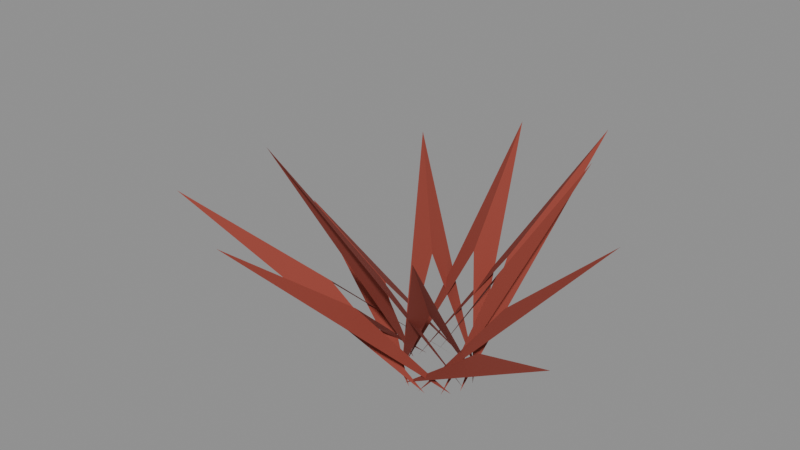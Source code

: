 # Source: croton.blend  (saved by Blender 5.2.44; exported with 4.5.12 LTS)
import bpy
from mathutils import Matrix  # noqa: F401  (used for matrix-valued properties, if any)

bpy.ops.wm.read_factory_settings(use_empty=True)
scene = bpy.context.scene
scene.name = 'Scene'

# ---- materials (node trees are filled in below, after node groups)
mat_spiky_croton = bpy.data.materials.new('Spiky_croton')
mat_snowleaf = bpy.data.materials.new('SnowLeaf')

# ---- material node trees
mat_spiky_croton.use_nodes = True; mat_spiky_croton.node_tree.nodes.clear()
_N = mat_spiky_croton.node_tree.nodes; _L = mat_spiky_croton.node_tree.links
n0 = _N.new('ShaderNodeBsdfPrincipled'); n0.name = 'Principled BSDF'; n0.location = (-200, 100)
n0.inputs[0].default_value = (0.2664, 0.04374, 0.02843, 1.0)
n0.inputs[2].default_value = 0.92
n0.inputs[10].default_value = 0.005
n1 = _N.new('ShaderNodeOutputMaterial'); n1.name = 'Material Output'; n1.location = (200, 100)
_L.new(n0.outputs[0], n1.inputs[0])
n1.is_active_output = True
mat_snowleaf.use_nodes = True; mat_snowleaf.node_tree.nodes.clear()
_N = mat_snowleaf.node_tree.nodes; _L = mat_snowleaf.node_tree.links
n0 = _N.new('ShaderNodeBsdfPrincipled'); n0.name = 'Principled BSDF'; n0.location = (-200, 100)
n0.inputs[0].default_value = (0.855, 0.8879, 0.956, 1.0)
n0.inputs[2].default_value = 0.8
n0.inputs[10].default_value = 0.005
n1 = _N.new('ShaderNodeOutputMaterial'); n1.name = 'Material Output'; n1.location = (200, 100)
_L.new(n0.outputs[0], n1.inputs[0])
n1.is_active_output = True

# ---- meshes
me_croton = bpy.data.meshes.new('croton')
me_croton.from_pydata([(-0.009124, 0.08954, 0.05), (0.1696, 0.01728, 0.2889), (0.424, 0.0432, 0.5222), (0.009124, -0.08954, 0.05), (0.424, 0.0432, 0.5222), (0.1696, 0.01728, 0.2889), (-0.0593, 0.06771, 0.05), (0.09861, 0.08636, 0.3197), (0.2465, 0.2159, 0.5992), (0.0593, -0.06771, 0.05), (0.2465, 0.2159, 0.5992), (0.09861, 0.08636, 0.3197), (-0.08548, 0.02816, 0.05), (0.05991, 0.1819, 0.311), (0.1498, 0.4547, 0.5774), (0.08548, -0.02816, 0.05), (0.1498, 0.4547, 0.5774), (0.05991, 0.1819, 0.311), (-0.08818, -0.01802, 0.05), (-0.03674, 0.1798, 0.2953), (-0.09184, 0.4494, 0.5381), (0.08818, 0.01802, 0.05), (-0.09184, 0.4494, 0.5381), (-0.03674, 0.1798, 0.2953), (-0.0651, -0.06215, 0.05), (-0.1343, 0.1407, 0.2708), (-0.3358, 0.3517, 0.4771), (0.0651, 0.06215, 0.05), (-0.3358, 0.3517, 0.4771), (-0.1343, 0.1407, 0.2708), (-0.02021, -0.0877, 0.05), (-0.2065, 0.04757, 0.2038), (-0.5162, 0.1189, 0.3094), (0.02021, 0.0877, 0.05), (-0.5162, 0.1189, 0.3094), (-0.2065, 0.04757, 0.2038), (0.02636, -0.08605, 0.05), (-0.2678, -0.08205, 0.2433), (-0.6696, -0.2051, 0.4082), (-0.02636, 0.08605, 0.05), (-0.6696, -0.2051, 0.4082), (-0.2678, -0.08205, 0.2433), (0.07523, -0.04939, 0.05), (-0.1106, -0.1685, 0.2674), (-0.2765, -0.4211, 0.4684), (-0.07523, 0.04939, 0.05), (-0.2765, -0.4211, 0.4684), (-0.1106, -0.1685, 0.2674), (0.08888, -0.01417, 0.05), (-0.02866, -0.1798, 0.3869), (-0.07166, -0.4495, 0.7674), (-0.08888, 0.01417, 0.05), (-0.07166, -0.4495, 0.7674), (-0.02866, -0.1798, 0.3869), (0.08012, 0.041, 0.05), (0.05645, -0.1103, 0.2868), (0.1411, -0.2758, 0.5169), (-0.08012, -0.041, 0.05), (0.1411, -0.2758, 0.5169), (0.05645, -0.1103, 0.2868), (0.03787, 0.08165, 0.05), (0.1697, -0.07869, 0.2192), (0.4241, -0.1967, 0.3481), (-0.03787, -0.08165, 0.05), (0.4241, -0.1967, 0.3481), (0.1697, -0.07869, 0.2192)], [], [(0, 1, 2), (3, 4, 5), (6, 7, 8), (9, 10, 11), (12, 13, 14), (15, 16, 17), (18, 19, 20), (21, 22, 23), (24, 25, 26), (27, 28, 29), (30, 31, 32), (33, 34, 35), (36, 37, 38), (39, 40, 41), (42, 43, 44), (45, 46, 47), (48, 49, 50), (51, 52, 53), (54, 55, 56), (57, 58, 59), (60, 61, 62), (63, 64, 65)])
me_croton.materials.append(mat_spiky_croton)
me_croton.materials.append(mat_snowleaf)
me_croton.update()

# ---- objects
ob_croton = bpy.data.objects.new('croton', me_croton)

# ---- transforms, parenting, visibility, modifiers, constraints
ob_croton.location = (0.0, 0.0, 0.0)

# ---- collection membership
scene.collection.objects.link(ob_croton)

# ---- scene / render settings (as saved in the file)
scene.frame_start = 1; scene.frame_end = 250; scene.frame_set(1)
scene.render.engine = 'BLENDER_EEVEE_NEXT'
scene.render.bake_bias = 0.0
scene.render.bake_samples = 0
scene.render.compositor_device = 'GPU'
scene.eevee.use_volume_custom_range = False
scene.eevee.fast_gi_thickness_near = 0.1
scene.eevee.fast_gi_thickness_far = 0.0
scene.eevee.ray_tracing_options.screen_trace_thickness = 0.1
bpy.context.view_layer.update()

# ---- added for rendering (the .blend has no active camera and no usable light): camera, sun + grey world if the file has none
cam_auto = bpy.data.cameras.new('AutoCamera')
cam_auto.lens = 50.0
cam_auto.sensor_width = 36.0
cam_auto.clip_end = 1000.0
ob_auto_camera = bpy.data.objects.new('AutoCamera', cam_auto)
scene.collection.objects.link(ob_auto_camera)
ob_auto_camera.location = (1.34847, -1.76286, 1.58564)
ob_auto_camera.rotation_euler = (1.09748, -7.21219e-08, 0.694738)
scene.camera = ob_auto_camera
light_auto_sun = bpy.data.lights.new('AutoSun', 'SUN')
light_auto_sun.energy = 3.0
light_auto_sun.angle = 0.0523599
ob_auto_sun = bpy.data.objects.new('AutoSun', light_auto_sun)
scene.collection.objects.link(ob_auto_sun)
ob_auto_sun.rotation_euler = (0.872665, 0.174533, 0.523599)
if scene.world is None:
    world_auto = bpy.data.worlds.new('AutoWorld')
    world_auto.color = (0.3, 0.3, 0.3)
    scene.world = world_auto
bpy.context.view_layer.update()
